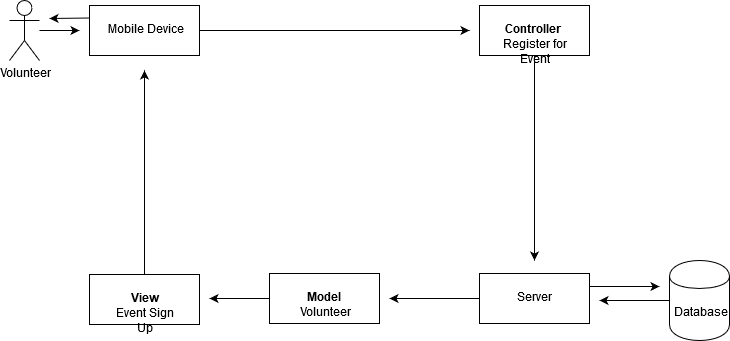

The diagram above was exported from draw.io. Its source (the exported page's mxGraphModel, read from the mxfile embedded in the PNG):
<mxGraphModel dx="1024" dy="533" grid="1" gridSize="10" guides="1" tooltips="1" connect="1" arrows="1" fold="1" page="1" pageScale="1" pageWidth="850" pageHeight="1100" math="0" shadow="0">
  <root>
    <mxCell id="0" />
    <mxCell id="1" parent="0" />
    <mxCell id="70xY6g1aNkoZsT37F0TK-11" value="" style="edgeStyle=orthogonalEdgeStyle;rounded=0;orthogonalLoop=1;jettySize=auto;html=1;" edge="1" parent="1" source="70xY6g1aNkoZsT37F0TK-1">
      <mxGeometry relative="1" as="geometry">
        <mxPoint x="150" y="230" as="targetPoint" />
      </mxGeometry>
    </mxCell>
    <mxCell id="70xY6g1aNkoZsT37F0TK-1" value="Volunteer" style="shape=umlActor;verticalLabelPosition=bottom;labelBackgroundColor=#ffffff;verticalAlign=top;html=1;outlineConnect=0;" vertex="1" parent="1">
      <mxGeometry x="80" y="200" width="30" height="60" as="geometry" />
    </mxCell>
    <mxCell id="70xY6g1aNkoZsT37F0TK-9" style="edgeStyle=orthogonalEdgeStyle;rounded=0;orthogonalLoop=1;jettySize=auto;html=1;" edge="1" parent="1" source="70xY6g1aNkoZsT37F0TK-5">
      <mxGeometry relative="1" as="geometry">
        <mxPoint x="670" y="500" as="targetPoint" />
      </mxGeometry>
    </mxCell>
    <mxCell id="70xY6g1aNkoZsT37F0TK-5" value="" style="shape=cylinder;whiteSpace=wrap;html=1;boundedLbl=1;backgroundOutline=1;" vertex="1" parent="1">
      <mxGeometry x="740" y="460" width="60" height="80" as="geometry" />
    </mxCell>
    <mxCell id="70xY6g1aNkoZsT37F0TK-6" value="Database" style="text;html=1;strokeColor=none;fillColor=none;align=center;verticalAlign=middle;whiteSpace=wrap;rounded=0;" vertex="1" parent="1">
      <mxGeometry x="740" y="503" width="60" height="20" as="geometry" />
    </mxCell>
    <mxCell id="70xY6g1aNkoZsT37F0TK-29" style="edgeStyle=orthogonalEdgeStyle;rounded=0;orthogonalLoop=1;jettySize=auto;html=1;exitX=0;exitY=0.5;exitDx=0;exitDy=0;" edge="1" parent="1" source="70xY6g1aNkoZsT37F0TK-7">
      <mxGeometry relative="1" as="geometry">
        <mxPoint x="280" y="498" as="targetPoint" />
      </mxGeometry>
    </mxCell>
    <mxCell id="70xY6g1aNkoZsT37F0TK-7" value="&lt;b&gt;Model&lt;/b&gt;" style="html=1;" vertex="1" parent="1">
      <mxGeometry x="340" y="473" width="110" height="50" as="geometry" />
    </mxCell>
    <mxCell id="70xY6g1aNkoZsT37F0TK-24" style="edgeStyle=orthogonalEdgeStyle;rounded=0;orthogonalLoop=1;jettySize=auto;html=1;exitX=1;exitY=0.5;exitDx=0;exitDy=0;" edge="1" parent="1" source="70xY6g1aNkoZsT37F0TK-10">
      <mxGeometry relative="1" as="geometry">
        <mxPoint x="540" y="230" as="targetPoint" />
      </mxGeometry>
    </mxCell>
    <mxCell id="70xY6g1aNkoZsT37F0TK-10" value="Mobile Device" style="html=1;" vertex="1" parent="1">
      <mxGeometry x="160" y="205" width="110" height="50" as="geometry" />
    </mxCell>
    <mxCell id="70xY6g1aNkoZsT37F0TK-12" value="" style="endArrow=classic;html=1;exitX=0;exitY=0.25;exitDx=0;exitDy=0;" edge="1" parent="1" source="70xY6g1aNkoZsT37F0TK-10">
      <mxGeometry width="50" height="50" relative="1" as="geometry">
        <mxPoint x="70" y="640" as="sourcePoint" />
        <mxPoint x="120" y="218" as="targetPoint" />
      </mxGeometry>
    </mxCell>
    <mxCell id="70xY6g1aNkoZsT37F0TK-30" style="edgeStyle=orthogonalEdgeStyle;rounded=0;orthogonalLoop=1;jettySize=auto;html=1;" edge="1" parent="1" source="70xY6g1aNkoZsT37F0TK-13">
      <mxGeometry relative="1" as="geometry">
        <mxPoint x="215" y="270" as="targetPoint" />
      </mxGeometry>
    </mxCell>
    <mxCell id="70xY6g1aNkoZsT37F0TK-13" value="&lt;b&gt;View&lt;/b&gt;" style="html=1;" vertex="1" parent="1">
      <mxGeometry x="160" y="474" width="110" height="50" as="geometry" />
    </mxCell>
    <mxCell id="70xY6g1aNkoZsT37F0TK-15" value="&lt;b&gt;Controller&lt;/b&gt;" style="html=1;" vertex="1" parent="1">
      <mxGeometry x="550" y="205" width="110" height="50" as="geometry" />
    </mxCell>
    <mxCell id="70xY6g1aNkoZsT37F0TK-19" value="Volunteer" style="text;html=1;strokeColor=none;fillColor=none;align=center;verticalAlign=middle;whiteSpace=wrap;rounded=0;" vertex="1" parent="1">
      <mxGeometry x="367.5" y="503" width="55" height="20" as="geometry" />
    </mxCell>
    <mxCell id="70xY6g1aNkoZsT37F0TK-25" style="edgeStyle=orthogonalEdgeStyle;rounded=0;orthogonalLoop=1;jettySize=auto;html=1;" edge="1" parent="1" source="70xY6g1aNkoZsT37F0TK-20">
      <mxGeometry relative="1" as="geometry">
        <mxPoint x="605" y="460" as="targetPoint" />
      </mxGeometry>
    </mxCell>
    <mxCell id="70xY6g1aNkoZsT37F0TK-20" value="Register for Event" style="text;html=1;strokeColor=none;fillColor=none;align=center;verticalAlign=middle;whiteSpace=wrap;rounded=0;" vertex="1" parent="1">
      <mxGeometry x="543.5" y="235" width="123" height="20" as="geometry" />
    </mxCell>
    <mxCell id="70xY6g1aNkoZsT37F0TK-21" value="Event Sign Up" style="text;html=1;strokeColor=none;fillColor=none;align=center;verticalAlign=middle;whiteSpace=wrap;rounded=0;" vertex="1" parent="1">
      <mxGeometry x="168" y="504" width="93" height="20" as="geometry" />
    </mxCell>
    <mxCell id="70xY6g1aNkoZsT37F0TK-23" style="edgeStyle=orthogonalEdgeStyle;rounded=0;orthogonalLoop=1;jettySize=auto;html=1;exitX=1;exitY=0.25;exitDx=0;exitDy=0;" edge="1" parent="1" source="70xY6g1aNkoZsT37F0TK-22">
      <mxGeometry relative="1" as="geometry">
        <mxPoint x="730" y="486" as="targetPoint" />
      </mxGeometry>
    </mxCell>
    <mxCell id="70xY6g1aNkoZsT37F0TK-27" style="edgeStyle=orthogonalEdgeStyle;rounded=0;orthogonalLoop=1;jettySize=auto;html=1;" edge="1" parent="1" source="70xY6g1aNkoZsT37F0TK-22">
      <mxGeometry relative="1" as="geometry">
        <mxPoint x="460" y="498" as="targetPoint" />
      </mxGeometry>
    </mxCell>
    <mxCell id="70xY6g1aNkoZsT37F0TK-22" value="Server" style="html=1;" vertex="1" parent="1">
      <mxGeometry x="550" y="473" width="110" height="50" as="geometry" />
    </mxCell>
  </root>
</mxGraphModel>